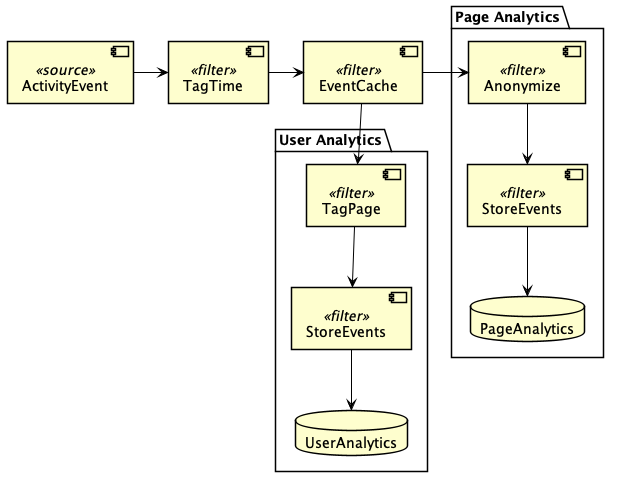

The diagram above was rendered by PlantUML. Its source (embedded in the PNG):
@startuml activity-tracking
skinparam shadowing false
skinparam ComponentBorderColor black
skinparam ArrowColor black

[ActivityEvent] as source <<source>>
[TagTime] as tagTime <<filter>>
[EventCache] as cache <<filter>>
package "Page Analytics" {
    [Anonymize] as anon <<filter>>
    [StoreEvents] as pageStore <<filter>>
    database "PageAnalytics" as pagedb
}
package "User Analytics" {
    [TagPage] as tagPage <<filter>>
    [StoreEvents] as userStore <<filter>>
    database "UserAnalytics" as userdb
}

source -right-> tagTime
tagTime -right-> cache

cache -right-> anon
anon --> pageStore
pageStore --> pagedb

cache --> tagPage
tagPage --> userStore
userStore --> userdb
@enduml